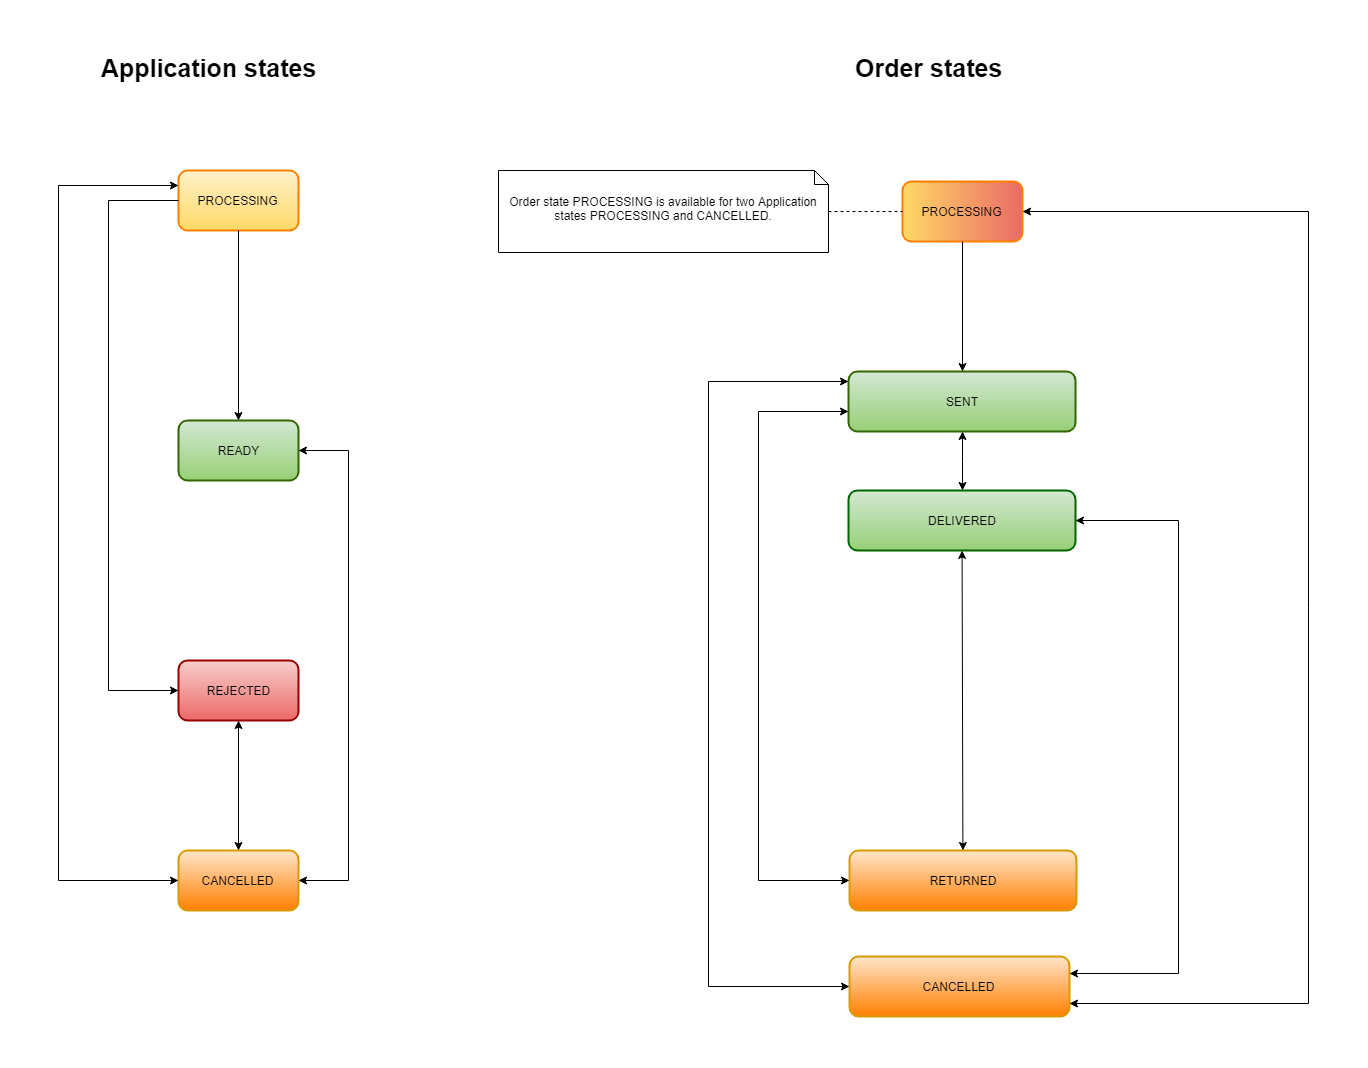

The diagram above was exported from draw.io. Its source (the exported page's mxGraphModel, read from the mxfile embedded in the PNG):
<mxGraphModel dx="3363" dy="1115" grid="1" gridSize="10" guides="1" tooltips="1" connect="1" arrows="1" fold="1" page="1" pageScale="1" pageWidth="1169" pageHeight="1652" math="0" shadow="0">
  <root>
    <mxCell id="0" />
    <mxCell id="1" parent="0" />
    <mxCell id="2" value="" style="group" vertex="1" connectable="0" parent="1">
      <mxGeometry x="-710" y="1288" width="370" height="860" as="geometry" />
    </mxCell>
    <mxCell id="3" value="PROCESSING" style="rounded=1;whiteSpace=wrap;html=1;gradientColor=#FFD966;fillColor=#FFF2CC;strokeColor=#FF8000;strokeWidth=2;" vertex="1" parent="2">
      <mxGeometry x="120" y="120" width="120" height="60" as="geometry" />
    </mxCell>
    <mxCell id="4" value="READY" style="rounded=1;whiteSpace=wrap;html=1;strokeWidth=2;plain-green;gradientColor=#97D077;gradientDirection=south;strokeColor=#336600;" vertex="1" parent="2">
      <mxGeometry x="120" y="370" width="120" height="60" as="geometry" />
    </mxCell>
    <mxCell id="5" value="REJECTED" style="rounded=1;whiteSpace=wrap;html=1;strokeWidth=2;plain-red;strokeColor=#990000;" vertex="1" parent="2">
      <mxGeometry x="120" y="610" width="120" height="60" as="geometry" />
    </mxCell>
    <mxCell id="6" value="CANCELLED" style="rounded=1;whiteSpace=wrap;html=1;strokeWidth=2;strokeColor=#d79b00;fillColor=#ffe6cc;gradientColor=#FF8000;" vertex="1" parent="2">
      <mxGeometry x="120" y="800" width="120" height="60" as="geometry" />
    </mxCell>
    <mxCell id="7" style="edgeStyle=orthogonalEdgeStyle;rounded=0;html=1;exitX=0.5;exitY=1;entryX=0.5;entryY=0;jettySize=auto;orthogonalLoop=1;" edge="1" parent="2" source="3" target="4">
      <mxGeometry relative="1" as="geometry" />
    </mxCell>
    <mxCell id="8" style="edgeStyle=orthogonalEdgeStyle;rounded=0;html=1;exitX=0;exitY=0.5;entryX=0;entryY=0.5;jettySize=auto;orthogonalLoop=1;" edge="1" parent="2" source="3" target="5">
      <mxGeometry relative="1" as="geometry">
        <Array as="points">
          <mxPoint x="50" y="150" />
          <mxPoint x="50" y="640" />
        </Array>
      </mxGeometry>
    </mxCell>
    <mxCell id="9" style="edgeStyle=orthogonalEdgeStyle;rounded=0;html=1;exitX=1;exitY=0.5;entryX=1;entryY=0.5;jettySize=auto;orthogonalLoop=1;startArrow=classic;startFill=1;" edge="1" parent="2" source="4" target="6">
      <mxGeometry relative="1" as="geometry">
        <Array as="points">
          <mxPoint x="290" y="400" />
          <mxPoint x="290" y="830" />
        </Array>
      </mxGeometry>
    </mxCell>
    <mxCell id="10" style="edgeStyle=orthogonalEdgeStyle;rounded=0;html=1;exitX=0;exitY=0.25;jettySize=auto;orthogonalLoop=1;startArrow=classic;startFill=1;" edge="1" parent="2" source="3" target="6">
      <mxGeometry relative="1" as="geometry">
        <Array as="points">
          <mxPoint y="135" />
          <mxPoint y="830" />
        </Array>
      </mxGeometry>
    </mxCell>
    <mxCell id="11" style="edgeStyle=orthogonalEdgeStyle;rounded=0;html=1;exitX=0.5;exitY=1;startArrow=classic;startFill=1;jettySize=auto;orthogonalLoop=1;" edge="1" parent="2" source="5" target="6">
      <mxGeometry relative="1" as="geometry" />
    </mxCell>
    <mxCell id="12" value="&lt;b&gt;&lt;font style=&quot;font-size: 25px&quot;&gt;Application states&lt;/font&gt;&lt;/b&gt;" style="text;html=1;resizable=0;points=[];autosize=1;align=center;verticalAlign=top;spacingTop=-4;fontSize=25;" vertex="1" parent="2">
      <mxGeometry x="35" width="230" height="30" as="geometry" />
    </mxCell>
    <mxCell id="13" value="PROCESSING" style="rounded=1;whiteSpace=wrap;html=1;gradientColor=#EA6B66;fillColor=#FFD966;strokeColor=#FF8000;strokeWidth=2;gradientDirection=east;comic=0;shadow=0;glass=0;" vertex="1" parent="1">
      <mxGeometry x="134" y="1419" width="120" height="60" as="geometry" />
    </mxCell>
    <mxCell id="14" value="SENT" style="rounded=1;whiteSpace=wrap;html=1;strokeWidth=2;plain-green;gradientColor=#97D077;gradientDirection=south;strokeColor=#336600;" vertex="1" parent="1">
      <mxGeometry x="80" y="1609" width="227" height="60" as="geometry" />
    </mxCell>
    <mxCell id="15" value="DELIVERED" style="rounded=1;whiteSpace=wrap;html=1;strokeWidth=2;plain-green;strokeColor=#006600;" vertex="1" parent="1">
      <mxGeometry x="80" y="1728" width="227" height="60" as="geometry" />
    </mxCell>
    <mxCell id="16" value="RETURNED" style="rounded=1;whiteSpace=wrap;html=1;strokeWidth=2;strokeColor=#d79b00;fillColor=#ffe6cc;gradientColor=#FF8000;" vertex="1" parent="1">
      <mxGeometry x="81" y="2088" width="227" height="60" as="geometry" />
    </mxCell>
    <mxCell id="17" value="CANCELLED" style="rounded=1;whiteSpace=wrap;html=1;strokeWidth=2;strokeColor=#d79b00;fillColor=#ffe6cc;gradientColor=#FF8000;" vertex="1" parent="1">
      <mxGeometry x="81" y="2194" width="220" height="60" as="geometry" />
    </mxCell>
    <mxCell id="18" value="Order state PROCESSING is available for two Application states PROCESSING and CANCELLED." style="shape=note;whiteSpace=wrap;html=1;size=14;verticalAlign=middle;align=center;spacingTop=-6;" vertex="1" parent="1">
      <mxGeometry x="-270" y="1408" width="330" height="82" as="geometry" />
    </mxCell>
    <mxCell id="19" style="edgeStyle=orthogonalEdgeStyle;rounded=0;html=1;exitX=0.5;exitY=1;entryX=0.5;entryY=0;startArrow=none;startFill=0;jettySize=auto;orthogonalLoop=1;" edge="1" source="13" target="14" parent="1">
      <mxGeometry relative="1" as="geometry" />
    </mxCell>
    <mxCell id="20" style="edgeStyle=orthogonalEdgeStyle;rounded=0;html=1;exitX=0.5;exitY=1;startArrow=classic;startFill=1;jettySize=auto;orthogonalLoop=1;" edge="1" source="14" target="15" parent="1">
      <mxGeometry relative="1" as="geometry" />
    </mxCell>
    <mxCell id="21" style="rounded=0;html=1;startArrow=classic;startFill=1;jettySize=auto;orthogonalLoop=1;" edge="1" source="15" target="16" parent="1">
      <mxGeometry relative="1" as="geometry">
        <mxPoint x="192" y="1788" as="sourcePoint" />
        <mxPoint x="195" y="2013" as="targetPoint" />
      </mxGeometry>
    </mxCell>
    <mxCell id="22" style="edgeStyle=orthogonalEdgeStyle;rounded=0;html=1;entryX=0;entryY=0.5;startArrow=classic;startFill=1;jettySize=auto;orthogonalLoop=1;" edge="1" source="14" target="17" parent="1">
      <mxGeometry relative="1" as="geometry">
        <Array as="points">
          <mxPoint x="-60" y="1619" />
          <mxPoint x="-60" y="2224" />
        </Array>
      </mxGeometry>
    </mxCell>
    <mxCell id="23" style="edgeStyle=orthogonalEdgeStyle;rounded=0;html=1;startArrow=classic;startFill=1;jettySize=auto;orthogonalLoop=1;exitX=1;exitY=0.5;exitDx=0;exitDy=0;" edge="1" source="15" target="17" parent="1">
      <mxGeometry relative="1" as="geometry">
        <Array as="points">
          <mxPoint x="410" y="1758" />
          <mxPoint x="410" y="2211" />
        </Array>
        <mxPoint x="308" y="2211" as="targetPoint" />
        <mxPoint x="340" y="1780" as="sourcePoint" />
      </mxGeometry>
    </mxCell>
    <mxCell id="24" style="edgeStyle=orthogonalEdgeStyle;rounded=0;html=1;startArrow=classic;startFill=1;jettySize=auto;orthogonalLoop=1;entryX=0;entryY=0.5;" edge="1" source="14" target="16" parent="1">
      <mxGeometry relative="1" as="geometry">
        <Array as="points">
          <mxPoint x="-10" y="1649" />
          <mxPoint x="-10" y="2118" />
        </Array>
        <mxPoint x="50" y="2118" as="targetPoint" />
      </mxGeometry>
    </mxCell>
    <mxCell id="25" style="edgeStyle=orthogonalEdgeStyle;rounded=0;html=1;exitX=1;exitY=0.5;startArrow=classic;startFill=1;jettySize=auto;orthogonalLoop=1;" edge="1" source="13" target="17" parent="1">
      <mxGeometry relative="1" as="geometry">
        <Array as="points">
          <mxPoint x="540" y="1449" />
          <mxPoint x="540" y="2241" />
        </Array>
      </mxGeometry>
    </mxCell>
    <mxCell id="26" value="&lt;b&gt;&lt;font style=&quot;font-size: 25px&quot;&gt;Order states&lt;/font&gt;&lt;/b&gt;" style="text;html=1;resizable=0;points=[];autosize=1;align=center;verticalAlign=top;spacingTop=-4;fontSize=25;" vertex="1" parent="1">
      <mxGeometry x="80" y="1288" width="160" height="30" as="geometry" />
    </mxCell>
    <mxCell id="27" style="edgeStyle=orthogonalEdgeStyle;rounded=0;html=1;exitX=1;exitY=0.5;dashed=1;startArrow=none;startFill=0;endArrow=none;endFill=0;jettySize=auto;orthogonalLoop=1;" edge="1" source="18" target="13" parent="1">
      <mxGeometry relative="1" as="geometry">
        <Array as="points" />
      </mxGeometry>
    </mxCell>
  </root>
</mxGraphModel>